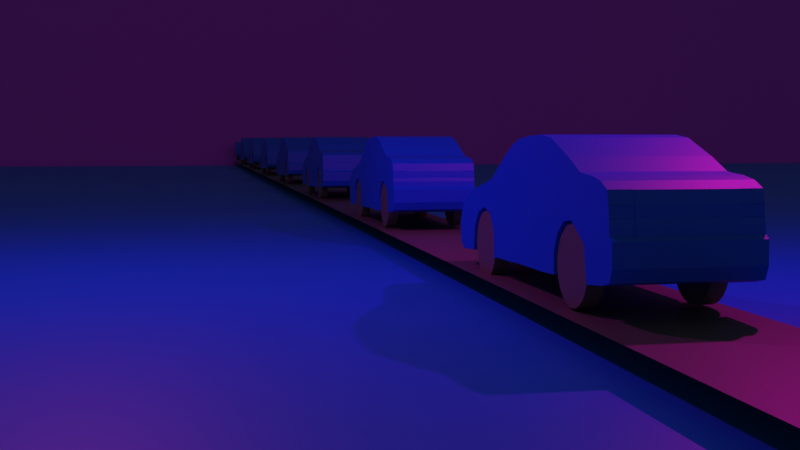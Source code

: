 # Source: cars.blend  (saved by Blender 3.3.6; exported with 4.5.12 LTS)
import bpy
from mathutils import Matrix  # noqa: F401  (used for matrix-valued properties, if any)

bpy.ops.wm.read_factory_settings(use_empty=True)
scene = bpy.context.scene
scene.name = 'Scene'

# ---- collections
col_collection = bpy.data.collections.new('Collection'); scene.collection.children.link(col_collection)
col_collection_2 = bpy.data.collections.new('Collection 2'); scene.collection.children.link(col_collection_2)

# ---- materials (node trees are filled in below, after node groups)
mat_material_002 = bpy.data.materials.new('Material.002')
mat_material_002.use_transparent_shadow = False
mat_material_001 = bpy.data.materials.new('Material.001')
mat_material_001.use_transparent_shadow = False
mat_material_003 = bpy.data.materials.new('Material.003')
mat_material_003.use_transparent_shadow = False
mat_material_004 = bpy.data.materials.new('Material.004')
mat_material_004.use_transparent_shadow = False
mat_material_005 = bpy.data.materials.new('Material.005')
mat_material_005.use_transparent_shadow = False

# ---- material node trees
mat_material_002.use_nodes = True; mat_material_002.node_tree.nodes.clear()
_N = mat_material_002.node_tree.nodes; _L = mat_material_002.node_tree.links
n0 = _N.new('ShaderNodeBsdfPrincipled'); n0.name = 'Principled BSDF'; n0.location = (10, 300)
n0.distribution = 'GGX'
n0.subsurface_method = 'RANDOM_WALK_SKIN'
n0.inputs[0].default_value = (0.1419, 0.1424, 0.1336, 1.0)
n0.inputs[3].default_value = 1.45
n0.inputs[27].default_value = (0.0, 0.0, 0.0, 1.0)
n0.inputs[28].default_value = 1.0
n1 = _N.new('ShaderNodeOutputMaterial'); n1.name = 'Material Output'; n1.location = (300, 300)
_L.new(n0.outputs[0], n1.inputs[0])
n1.is_active_output = True
mat_material_001.use_nodes = True; mat_material_001.node_tree.nodes.clear()
_N = mat_material_001.node_tree.nodes; _L = mat_material_001.node_tree.links
n0 = _N.new('ShaderNodeBsdfPrincipled'); n0.name = 'Principled BSDF'; n0.location = (10, 300)
n0.distribution = 'GGX'
n0.subsurface_method = 'RANDOM_WALK_SKIN'
n0.inputs[0].default_value = (0.0, 0.1239, 0.8, 1.0)
n0.inputs[3].default_value = 1.45
n0.inputs[27].default_value = (0.0, 0.0, 0.0, 1.0)
n0.inputs[28].default_value = 1.0
n1 = _N.new('ShaderNodeOutputMaterial'); n1.name = 'Material Output'; n1.location = (300, 300)
_L.new(n0.outputs[0], n1.inputs[0])
n1.is_active_output = True
mat_material_003.use_nodes = True; mat_material_003.node_tree.nodes.clear()
_N = mat_material_003.node_tree.nodes; _L = mat_material_003.node_tree.links
n0 = _N.new('ShaderNodeBsdfPrincipled'); n0.name = 'Principled BSDF'; n0.location = (10, 300)
n0.distribution = 'GGX'
n0.subsurface_method = 'RANDOM_WALK_SKIN'
n0.inputs[0].default_value = (0.0985, 0.0985, 0.0985, 1.0)
n0.inputs[3].default_value = 1.45
n0.inputs[27].default_value = (0.0, 0.0, 0.0, 1.0)
n0.inputs[28].default_value = 1.0
n1 = _N.new('ShaderNodeOutputMaterial'); n1.name = 'Material Output'; n1.location = (300, 300)
_L.new(n0.outputs[0], n1.inputs[0])
n1.is_active_output = True
mat_material_004.use_nodes = True; mat_material_004.node_tree.nodes.clear()
_N = mat_material_004.node_tree.nodes; _L = mat_material_004.node_tree.links
n0 = _N.new('ShaderNodeBsdfPrincipled'); n0.name = 'Principled BSDF'; n0.location = (10, 300)
n0.distribution = 'GGX'
n0.subsurface_method = 'RANDOM_WALK_SKIN'
n0.inputs[0].default_value = (0.0002937, 0.2252, 0.8, 1.0)
n0.inputs[3].default_value = 1.45
n0.inputs[27].default_value = (0.0, 0.0, 0.0, 1.0)
n0.inputs[28].default_value = 1.0
n1 = _N.new('ShaderNodeOutputMaterial'); n1.name = 'Material Output'; n1.location = (300, 300)
_L.new(n0.outputs[0], n1.inputs[0])
n1.is_active_output = True
mat_material_005.use_nodes = True; mat_material_005.node_tree.nodes.clear()
_N = mat_material_005.node_tree.nodes; _L = mat_material_005.node_tree.links
n0 = _N.new('ShaderNodeBsdfPrincipled'); n0.name = 'Principled BSDF'; n0.location = (10, 300)
n0.distribution = 'GGX'
n0.subsurface_method = 'RANDOM_WALK_SKIN'
n0.inputs[0].default_value = (0.6316, 0.08625, 0.8, 1.0)
n0.inputs[3].default_value = 1.45
n0.inputs[27].default_value = (0.0, 0.0, 0.0, 1.0)
n0.inputs[28].default_value = 1.0
n1 = _N.new('ShaderNodeOutputMaterial'); n1.name = 'Material Output'; n1.location = (300, 300)
_L.new(n0.outputs[0], n1.inputs[0])
n1.is_active_output = True

# ---- world
world_world = bpy.data.worlds.new('World'); scene.world = world_world
world_world.use_nodes = True; world_world.node_tree.nodes.clear()
_N = world_world.node_tree.nodes; _L = world_world.node_tree.links
n0 = _N.new('ShaderNodeOutputWorld'); n0.name = 'World Output'; n0.location = (300, 300)
n1 = _N.new('ShaderNodeBackground'); n1.name = 'Background'; n1.location = (10, 300)
n1.inputs[0].default_value = (0.05088, 0.05088, 0.05088, 1.0)
_L.new(n1.outputs[0], n0.inputs[0])
n0.is_active_output = True
world_world.color = (0.05088, 0.05088, 0.05088)
world_world.use_sun_shadow = False
world_world.sun_shadow_jitter_overblur = 0.0

# ---- cameras
cam_camera = bpy.data.cameras.new('Camera')
cam_camera.clip_end = 100.0
cam_camera.ortho_scale = 7.314

# ---- lights
light_light = bpy.data.lights.new('Light', 'POINT')
light_light.color = (1.0, 0.002739, 0.6576)
light_light.transmission_factor = 0.0
light_light.energy = 1028.0
light_light.shadow_soft_size = 0.1
light_light.shadow_maximum_resolution = 0.006
light_light.use_absolute_resolution = True
light_light_001 = bpy.data.lights.new('Light.001', 'POINT')
light_light_001.color = (1.0, 0.06249, 0.8066)
light_light_001.transmission_factor = 0.0
light_light_001.energy = 1028.0
light_light_001.shadow_soft_size = 0.1
light_light_001.shadow_maximum_resolution = 0.006
light_light_001.use_absolute_resolution = True

# ---- meshes
me_cylinder = bpy.data.meshes.new('Cylinder')
me_cylinder.from_pydata([(0.3032, -1.374, 0.7765), (0.3032, -1.374, 0.5799), (0.2191, -1.4, 0.7765), (0.2191, -1.4, 0.5799), (0.1417, -1.444, 0.7765), (0.1417, -1.444, 0.5799), (0.0738, -1.502, 0.7765), (0.0738, -1.502, 0.5799), (0.01809, -1.573, 0.7765), (0.01809, -1.573, 0.5799), (-0.02331, -1.654, 0.7765), (-0.02331, -1.654, 0.5799), (-0.0488, -1.741, 0.7765), (-0.0488, -1.741, 0.5799), (-0.05741, -1.832, 0.7765), (-0.05741, -1.832, 0.5799), (-0.0488, -1.924, 0.7765), (-0.0488, -1.924, 0.5799), (-0.02331, -2.011, 0.7765), (-0.02331, -2.011, 0.5799), (0.01809, -2.092, 0.7765), (0.01809, -2.092, 0.5799), (0.0738, -2.163, 0.7765), (0.0738, -2.163, 0.5799), (0.1417, -2.221, 0.7765), (0.1417, -2.221, 0.5799), (0.2191, -2.264, 0.7765), (0.2191, -2.264, 0.5799), (0.3032, -2.291, 0.7765), (0.3032, -2.291, 0.5799), (0.3906, -2.3, 0.7765), (0.3906, -2.3, 0.5799), (0.478, -2.291, 0.7765), (0.478, -2.291, 0.5799), (0.562, -2.264, 0.7765), (0.562, -2.264, 0.5799), (0.6394, -2.221, 0.7765), (0.6394, -2.221, 0.5799), (0.7073, -2.163, 0.7765), (0.7073, -2.163, 0.5799), (0.763, -2.092, 0.7765), (0.763, -2.092, 0.5799), (0.8044, -2.011, 0.7765), (0.8044, -2.011, 0.5799), (0.8299, -1.924, 0.7765), (0.8299, -1.924, 0.5799), (0.8385, -1.832, 0.7765), (0.8385, -1.832, 0.5799), (0.8299, -1.741, 0.7765), (0.8299, -1.741, 0.5799), (0.8044, -1.654, 0.7765), (0.8044, -1.654, 0.5799), (0.763, -1.573, 0.7765), (0.763, -1.573, 0.5799), (0.7073, -1.502, 0.7765), (0.7073, -1.502, 0.5799), (0.6394, -1.444, 0.7765), (0.6394, -1.444, 0.5799), (0.562, -1.4, 0.7765), (0.562, -1.4, 0.5799), (0.478, -1.374, 0.7765), (0.478, -1.374, 0.5799), (0.3906, -1.365, 0.7765), (0.3906, -1.365, 0.5799), (0.4748, 2.034, 0.5799), (0.4748, 2.034, 0.7765), (0.5622, 2.025, 0.5799), (0.5622, 2.025, 0.7765), (0.6463, 1.998, 0.5799), (0.6463, 1.998, 0.7765), (0.7237, 1.955, 0.5799), (0.7237, 1.955, 0.7765), (0.7916, 1.897, 0.5799), (0.7916, 1.897, 0.7765), (0.8473, 1.826, 0.5799), (0.8473, 1.826, 0.7765), (0.8887, 1.745, 0.5799), (0.8887, 1.745, 0.7765), (0.9142, 1.657, 0.5799), (0.9142, 1.657, 0.7765), (0.9228, 1.566, 0.5799), (0.9228, 1.566, 0.7765), (0.9142, 1.475, 0.5799), (0.9142, 1.475, 0.7765), (0.8887, 1.387, 0.5799), (0.8887, 1.387, 0.7765), (0.8473, 1.306, 0.5799), (0.8473, 1.306, 0.7765), (0.7916, 1.236, 0.5799), (0.7916, 1.236, 0.7765), (0.7237, 1.177, 0.5799), (0.7237, 1.177, 0.7765), (0.6463, 1.134, 0.5799), (0.6463, 1.134, 0.7765), (0.5622, 1.108, 0.5799), (0.5622, 1.108, 0.7765), (0.4748, 1.099, 0.5799), (0.4748, 1.099, 0.7765), (0.3874, 1.108, 0.5799), (0.3874, 1.108, 0.7765), (0.3034, 1.134, 0.5799), (0.3034, 1.134, 0.7765), (0.2259, 1.177, 0.5799), (0.2259, 1.177, 0.7765), (0.1581, 1.236, 0.5799), (0.1581, 1.236, 0.7765), (0.1024, 1.306, 0.5799), (0.1024, 1.306, 0.7765), (0.06096, 1.387, 0.5799), (0.06096, 1.387, 0.7765), (0.03547, 1.475, 0.5799), (0.03547, 1.475, 0.7765), (0.02686, 1.566, 0.5799), (0.02686, 1.566, 0.7765), (0.03547, 1.657, 0.5799), (0.03547, 1.657, 0.7765), (0.06096, 1.745, 0.5799), (0.06096, 1.745, 0.7765), (0.1024, 1.826, 0.5799), (0.1024, 1.826, 0.7765), (0.1581, 1.897, 0.5799), (0.1581, 1.897, 0.7765), (0.2259, 1.955, 0.5799), (0.2259, 1.955, 0.7765), (0.3034, 1.998, 0.5799), (0.3034, 1.998, 0.7765), (0.3874, 2.025, 0.5799), (0.3874, 2.025, 0.7765)], [], [(63, 61, 59, 57, 55, 53, 51, 49, 47, 45, 43, 41, 39, 37, 35, 33, 31, 29, 27, 25, 23, 21, 19, 17, 15, 13, 11, 9, 7, 5, 3, 1), (1, 0, 62, 63), (3, 2, 0, 1), (60, 62, 0, 2, 4, 6, 8, 10, 12, 14, 16, 18, 20, 22, 24, 26, 28, 30, 32, 34, 36, 38, 40, 42, 44, 46, 48, 50, 52, 54, 56, 58), (5, 4, 2, 3), (7, 6, 4, 5), (9, 8, 6, 7), (11, 10, 8, 9), (13, 12, 10, 11), (15, 14, 12, 13), (17, 16, 14, 15), (19, 18, 16, 17), (21, 20, 18, 19), (23, 22, 20, 21), (25, 24, 22, 23), (27, 26, 24, 25), (29, 28, 26, 27), (31, 30, 28, 29), (33, 32, 30, 31), (35, 34, 32, 33), (37, 36, 34, 35), (39, 38, 36, 37), (41, 40, 38, 39), (43, 42, 40, 41), (45, 44, 42, 43), (47, 46, 44, 45), (49, 48, 46, 47), (51, 50, 48, 49), (53, 52, 50, 51), (55, 54, 52, 53), (57, 56, 54, 55), (59, 58, 56, 57), (61, 60, 58, 59), (63, 62, 60, 61), (64, 65, 67, 66), (66, 67, 69, 68), (68, 69, 71, 70), (70, 71, 73, 72), (72, 73, 75, 74), (74, 75, 77, 76), (76, 77, 79, 78), (78, 79, 81, 80), (80, 81, 83, 82), (82, 83, 85, 84), (84, 85, 87, 86), (86, 87, 89, 88), (88, 89, 91, 90), (90, 91, 93, 92), (92, 93, 95, 94), (94, 95, 97, 96), (96, 97, 99, 98), (98, 99, 101, 100), (100, 101, 103, 102), (102, 103, 105, 104), (104, 105, 107, 106), (106, 107, 109, 108), (108, 109, 111, 110), (110, 111, 113, 112), (112, 113, 115, 114), (114, 115, 117, 116), (116, 117, 119, 118), (118, 119, 121, 120), (120, 121, 123, 122), (122, 123, 125, 124), (67, 65, 127, 125, 123, 121, 119, 117, 115, 113, 111, 109, 107, 105, 103, 101, 99, 97, 95, 93, 91, 89, 87, 85, 83, 81, 79, 77, 75, 73, 71, 69), (124, 125, 127, 126), (126, 127, 65, 64), (64, 66, 68, 70, 72, 74, 76, 78, 80, 82, 84, 86, 88, 90, 92, 94, 96, 98, 100, 102, 104, 106, 108, 110, 112, 114, 116, 118, 120, 122, 124, 126)])
_uv = me_cylinder.uv_layers.new(name='UVMap')
_uv.uv.foreach_set('vector', [0.75, 0.49, 0.7968, 0.4854, 0.8418, 0.4717, 0.8833, 0.4496, 0.9197, 0.4197, 0.9496, 0.3833, 0.9717, 0.3418, 0.9854, 0.2968, 0.99, 0.25, 0.9854, 0.2032, 0.9717, 0.1582, 0.9496, 0.1167, 0.9197, 0.08029, 0.8833, 0.05045, 0.8418, 0.02827, 0.7968, 0.01461, 0.75, 0.01, 0.7032, 0.01461, 0.6582, 0.02827, 0.6167, 0.05045, 0.5803, 0.08029, 0.5504, 0.1167, 0.5283, 0.1582, 0.5146, 0.2032, 0.51, 0.25, 0.5146, 0.2968, 0.5283, 0.3418, 0.5504, 0.3833, 0.5803, 0.4197, 0.6167, 0.4496, 0.6582, 0.4717, 0.7032, 0.4854, 0.03125, 0.5, 0.03125, 1.0, 0.0, 1.0, 0.0, 0.5, 0.0625, 0.5, 0.0625, 1.0, 0.03125, 1.0, 0.03125, 0.5, 0.2968, 0.4854, 0.25, 0.49, 0.2032, 0.4854, 0.1582, 0.4717, 0.1167, 0.4496, 0.08029, 0.4197, 0.05045, 0.3833, 0.02827, 0.3418, 0.01461, 0.2968, 0.01, 0.25, 0.01461, 0.2032, 0.02827, 0.1582, 0.05045, 0.1167, 0.08029, 0.08029, 0.1167, 0.05045, 0.1582, 0.02827, 0.2032, 0.01461, 0.25, 0.01, 0.2968, 0.01461, 0.3418, 0.02827, 0.3833, 0.05045, 0.4197, 0.08029, 0.4496, 0.1167, 0.4717, 0.1582, 0.4854, 0.2032, 0.49, 0.25, 0.4854, 0.2968, 0.4717, 0.3418, 0.4496, 0.3833, 0.4197, 0.4197, 0.3833, 0.4496, 0.3418, 0.4717, 0.09375, 0.5, 0.09375, 1.0, 0.0625, 1.0, 0.0625, 0.5, 0.125, 0.5, 0.125, 1.0, 0.09375, 1.0, 0.09375, 0.5, 0.1562, 0.5, 0.1562, 1.0, 0.125, 1.0, 0.125, 0.5, 0.1875, 0.5, 0.1875, 1.0, 0.1562, 1.0, 0.1562, 0.5, 0.2188, 0.5, 0.2188, 1.0, 0.1875, 1.0, 0.1875, 0.5, 0.25, 0.5, 0.25, 1.0, 0.2188, 1.0, 0.2188, 0.5, 0.2812, 0.5, 0.2812, 1.0, 0.25, 1.0, 0.25, 0.5, 0.3125, 0.5, 0.3125, 1.0, 0.2812, 1.0, 0.2812, 0.5, 0.3438, 0.5, 0.3438, 1.0, 0.3125, 1.0, 0.3125, 0.5, 0.375, 0.5, 0.375, 1.0, 0.3438, 1.0, 0.3438, 0.5, 0.4062, 0.5, 0.4062, 1.0, 0.375, 1.0, 0.375, 0.5, 0.4375, 0.5, 0.4375, 1.0, 0.4062, 1.0, 0.4062, 0.5, 0.4688, 0.5, 0.4688, 1.0, 0.4375, 1.0, 0.4375, 0.5, 0.5, 0.5, 0.5, 1.0, 0.4688, 1.0, 0.4688, 0.5, 0.5312, 0.5, 0.5312, 1.0, 0.5, 1.0, 0.5, 0.5, 0.5625, 0.5, 0.5625, 1.0, 0.5312, 1.0, 0.5312, 0.5, 0.5938, 0.5, 0.5938, 1.0, 0.5625, 1.0, 0.5625, 0.5, 0.625, 0.5, 0.625, 1.0, 0.5938, 1.0, 0.5938, 0.5, 0.6562, 0.5, 0.6562, 1.0, 0.625, 1.0, 0.625, 0.5, 0.6875, 0.5, 0.6875, 1.0, 0.6562, 1.0, 0.6562, 0.5, 0.7188, 0.5, 0.7188, 1.0, 0.6875, 1.0, 0.6875, 0.5, 0.75, 0.5, 0.75, 1.0, 0.7188, 1.0, 0.7188, 0.5, 0.7812, 0.5, 0.7812, 1.0, 0.75, 1.0, 0.75, 0.5, 0.8125, 0.5, 0.8125, 1.0, 0.7812, 1.0, 0.7812, 0.5, 0.8438, 0.5, 0.8438, 1.0, 0.8125, 1.0, 0.8125, 0.5, 0.875, 0.5, 0.875, 1.0, 0.8438, 1.0, 0.8438, 0.5, 0.9062, 0.5, 0.9062, 1.0, 0.875, 1.0, 0.875, 0.5, 0.9375, 0.5, 0.9375, 1.0, 0.9062, 1.0, 0.9062, 0.5, 0.9688, 0.5, 0.9688, 1.0, 0.9375, 1.0, 0.9375, 0.5, 1.0, 0.5, 1.0, 1.0, 0.9688, 1.0, 0.9688, 0.5, 1.0, 0.5, 1.0, 1.0, 0.9688, 1.0, 0.9688, 0.5, 0.9688, 0.5, 0.9688, 1.0, 0.9375, 1.0, 0.9375, 0.5, 0.9375, 0.5, 0.9375, 1.0, 0.9062, 1.0, 0.9062, 0.5, 0.9062, 0.5, 0.9062, 1.0, 0.875, 1.0, 0.875, 0.5, 0.875, 0.5, 0.875, 1.0, 0.8438, 1.0, 0.8438, 0.5, 0.8438, 0.5, 0.8438, 1.0, 0.8125, 1.0, 0.8125, 0.5, 0.8125, 0.5, 0.8125, 1.0, 0.7812, 1.0, 0.7812, 0.5, 0.7812, 0.5, 0.7812, 1.0, 0.75, 1.0, 0.75, 0.5, 0.75, 0.5, 0.75, 1.0, 0.7188, 1.0, 0.7188, 0.5, 0.7188, 0.5, 0.7188, 1.0, 0.6875, 1.0, 0.6875, 0.5, 0.6875, 0.5, 0.6875, 1.0, 0.6562, 1.0, 0.6562, 0.5, 0.6562, 0.5, 0.6562, 1.0, 0.625, 1.0, 0.625, 0.5, 0.625, 0.5, 0.625, 1.0, 0.5938, 1.0, 0.5938, 0.5, 0.5938, 0.5, 0.5938, 1.0, 0.5625, 1.0, 0.5625, 0.5, 0.5625, 0.5, 0.5625, 1.0, 0.5312, 1.0, 0.5312, 0.5, 0.5312, 0.5, 0.5312, 1.0, 0.5, 1.0, 0.5, 0.5, 0.5, 0.5, 0.5, 1.0, 0.4688, 1.0, 0.4688, 0.5, 0.4688, 0.5, 0.4688, 1.0, 0.4375, 1.0, 0.4375, 0.5, 0.4375, 0.5, 0.4375, 1.0, 0.4062, 1.0, 0.4062, 0.5, 0.4062, 0.5, 0.4062, 1.0, 0.375, 1.0, 0.375, 0.5, 0.375, 0.5, 0.375, 1.0, 0.3438, 1.0, 0.3438, 0.5, 0.3438, 0.5, 0.3438, 1.0, 0.3125, 1.0, 0.3125, 0.5, 0.3125, 0.5, 0.3125, 1.0, 0.2812, 1.0, 0.2812, 0.5, 0.2812, 0.5, 0.2812, 1.0, 0.25, 1.0, 0.25, 0.5, 0.25, 0.5, 0.25, 1.0, 0.2188, 1.0, 0.2188, 0.5, 0.2188, 0.5, 0.2188, 1.0, 0.1875, 1.0, 0.1875, 0.5, 0.1875, 0.5, 0.1875, 1.0, 0.1562, 1.0, 0.1562, 0.5, 0.1562, 0.5, 0.1562, 1.0, 0.125, 1.0, 0.125, 0.5, 0.125, 0.5, 0.125, 1.0, 0.09375, 1.0, 0.09375, 0.5, 0.09375, 0.5, 0.09375, 1.0, 0.0625, 1.0, 0.0625, 0.5, 0.2968, 0.4854, 0.25, 0.49, 0.2032, 0.4854, 0.1582, 0.4717, 0.1167, 0.4496, 0.08029, 0.4197, 0.05045, 0.3833, 0.02827, 0.3418, 0.01461, 0.2968, 0.01, 0.25, 0.01461, 0.2032, 0.02827, 0.1582, 0.05045, 0.1167, 0.08029, 0.08029, 0.1167, 0.05045, 0.1582, 0.02827, 0.2032, 0.01461, 0.25, 0.01, 0.2968, 0.01461, 0.3418, 0.02827, 0.3833, 0.05045, 0.4197, 0.08029, 0.4496, 0.1167, 0.4717, 0.1582, 0.4854, 0.2032, 0.49, 0.25, 0.4854, 0.2968, 0.4717, 0.3418, 0.4496, 0.3833, 0.4197, 0.4197, 0.3833, 0.4496, 0.3418, 0.4717, 0.0625, 0.5, 0.0625, 1.0, 0.03125, 1.0, 0.03125, 0.5, 0.03125, 0.5, 0.03125, 1.0, 0.0, 1.0, 0.0, 0.5, 0.75, 0.49, 0.7968, 0.4854, 0.8418, 0.4717, 0.8833, 0.4496, 0.9197, 0.4197, 0.9496, 0.3833, 0.9717, 0.3418, 0.9854, 0.2968, 0.99, 0.25, 0.9854, 0.2032, 0.9717, 0.1582, 0.9496, 0.1167, 0.9197, 0.08029, 0.8833, 0.05045, 0.8418, 0.02827, 0.7968, 0.01461, 0.75, 0.01, 0.7032, 0.01461, 0.6582, 0.02827, 0.6167, 0.05045, 0.5803, 0.08029, 0.5504, 0.1167, 0.5283, 0.1582, 0.5146, 0.2032, 0.51, 0.25, 0.5146, 0.2968, 0.5283, 0.3418, 0.5504, 0.3833, 0.5803, 0.4197, 0.6167, 0.4496, 0.6582, 0.4717, 0.7032, 0.4854])
me_cylinder.materials.append(mat_material_002)
me_cylinder.update()
me_plane = bpy.data.meshes.new('Plane')
me_plane.from_pydata([(-2.124, 0.6064, 0.5464), (-2.877, 0.4563, 0.5463), (-2.257, -0.1121, 0.5464), (-3.02, -0.02978, 0.5463), (-2.258, 0.5909, 0.5464), (-2.476, 0.5755, 0.5463), (-2.703, 0.5372, 0.5463), (-2.966, -0.4338, 0.5463), (-2.765, -0.4792, 0.5463), (-2.354, -0.5207, 0.5464), (-1.771, 0.7545, 0.5464), (-1.861, 0.09804, 0.5464), (-1.196, 0.9538, 0.5464), (-1.639, 0.06386, 0.5464), (-0.8656, 0.988, 0.5464), (-0.9239, -0.557, 0.5464), (-0.4441, 0.9766, 0.5464), (-0.6277, -0.5599, 0.5464), (-0.02255, 0.9424, 0.5464), (-0.266, -0.5627, 0.5464), (0.2366, 0.8741, 0.5464), (0.03879, -0.5656, 0.5464), (0.5414, 0.7488, 0.5465), (0.3919, -0.5826, 0.5464), (0.9515, 0.5409, 0.5465), (0.8306, -0.5883, 0.5465), (1.194, 0.4156, 0.5465), (1.104, -0.2409, 0.5465), (1.382, 0.3757, 0.5465), (1.283, -0.03582, 0.5465), (1.632, 0.3301, 0.5465), (1.563, 0.02684, 0.5465), (1.906, 0.2732, 0.5465), (1.853, -0.0586, 0.5465), (2.131, 0.2333, 0.5465), (2.041, -0.2694, 0.5465), (2.276, 0.1906, 0.5465), (2.089, -0.6026, 0.5465), (2.518, 0.1051, 0.5465), (2.406, -0.6197, 0.5465), (2.717, -0.005958, 0.5465), (2.65, -0.6311, 0.5465), (2.777, -0.1398, 0.5465), (2.781, -0.5542, 0.5465), (1.062, -0.6073, 0.5465), (1.063, -0.4156, 0.5465), (1.113, 0.4573, 0.5465), (1.032, 0.4991, 0.5465), (-1.446, -0.07427, 0.5464), (-1.338, -0.2836, 0.5464), (-1.336, -0.5414, 0.5464), (-0.9482, 0.9795, 0.5464), (-1.031, 0.9709, 0.5464), (-1.113, 0.9624, 0.5464), (-2.9, 0.3793, 0.5463), (-2.919, 0.3117, 0.5463), (-2.926, 0.2461, 0.5463), (-2.931, 0.1833, 0.5463), (-2.95, 0.111, 0.5463), (-2.958, 0.009139, 0.5463), (2.802, -0.5163, 0.5465), (2.823, -0.4619, 0.5465), (2.829, -0.4146, 0.5465), (2.848, -0.3482, 0.5465), (2.852, -0.2535, 0.5465), (2.816, -0.1919, 0.5465), (-2.872, 0.4589, 0.5463), (-3.021, -0.2909, 0.5463), (-2.894, 0.3818, 0.5463), (-2.912, 0.3138, 0.5463), (-2.919, 0.2477, 0.5463), (-2.925, 0.1844, 0.5463), (-2.944, 0.1119, 0.5463), (-2.951, 0.01069, 0.5463), (-2.124, 0.6064, 0.0), (-2.877, 0.4563, 0.0), (-2.257, -0.1121, 0.0), (-3.02, -0.02978, 0.0), (-2.258, 0.5909, 0.0), (-2.476, 0.5755, 0.0), (-2.703, 0.5372, 0.0), (-2.966, -0.4338, 0.0), (-2.765, -0.4792, 0.0), (-2.354, -0.5207, 0.0), (-1.771, 0.7545, 0.0), (-1.861, 0.09804, 0.0), (-1.196, 0.9538, 0.0), (-1.639, 0.06386, 0.0), (-0.8656, 0.988, 0.0), (-0.9238, -0.557, 0.0), (-0.444, 0.9766, 0.0), (-0.6276, -0.5599, 0.0), (-0.02253, 0.9424, 0.0), (-0.2659, -0.5627, 0.0), (0.2366, 0.8741, 0.0), (0.03881, -0.5656, 0.0), (0.5414, 0.7488, 0.0), (0.392, -0.5826, 0.0), (0.9515, 0.5409, 0.0), (0.8306, -0.5883, 0.0), (1.194, 0.4156, 0.0), (1.104, -0.2409, 0.0), (1.382, 0.3757, 0.0), (1.283, -0.03582, 0.0), (1.632, 0.3301, 0.0), (1.563, 0.02684, 0.0), (1.906, 0.2732, 0.0), (1.853, -0.0586, 0.0), (2.131, 0.2333, 0.0), (2.041, -0.2694, 0.0), (2.276, 0.1906, 0.0), (2.089, -0.6026, 0.0), (2.518, 0.1051, 0.0), (2.406, -0.6197, 0.0), (2.717, -0.005958, 0.0), (2.65, -0.6311, 0.0), (2.777, -0.1398, 0.0), (2.782, -0.5542, 0.0), (1.062, -0.6073, 0.0), (1.063, -0.4156, 0.0), (1.113, 0.4573, 0.0), (1.032, 0.4991, 0.0), (-1.446, -0.07427, 0.0), (-1.338, -0.2836, 0.0), (-1.336, -0.5414, 0.0), (-0.9482, 0.9795, 0.0), (-1.031, 0.9709, 0.0), (-1.113, 0.9624, 0.0), (2.092, 0.01786, 0.8077), (2.079, -0.05394, 0.8077), (2.067, -0.1257, 0.8077), (2.054, -0.1976, 0.8077), (1.898, 0.2258, 0.8076), (1.891, 0.1784, 0.8076), (-2.9, 0.3792, 0.0), (-2.919, 0.3117, 0.0), (-2.926, 0.2461, 0.0), (-2.931, 0.1833, 0.0), (-2.95, 0.111, 0.0), (-2.958, 0.009138, 0.0), (1.883, 0.131, 0.8076), (1.876, 0.08358, 0.8076), (1.868, 0.03618, 0.8076), (1.861, -0.01121, 0.8076), (1.622, 0.2868, 0.8076), (1.612, 0.2435, 0.8076), (1.602, 0.2001, 0.8076), (1.592, 0.1568, 0.8076), (1.582, 0.1135, 0.8076), (1.572, 0.07016, 0.8076), (1.368, 0.3169, 0.8076), (1.353, 0.2581, 0.8076), (1.339, 0.1993, 0.8076), (1.325, 0.1405, 0.8076), (1.311, 0.08175, 0.8076), (1.297, 0.02297, 0.8076), (1.181, 0.3218, 0.8076), (1.168, 0.228, 0.8076), (1.155, 0.1342, 0.8076), (1.142, 0.04045, 0.8076), (1.13, -0.05333, 0.8076), (1.117, -0.1471, 0.8076), (0.9342, 0.3796, 0.8076), (0.9169, 0.2182, 0.8076), (0.8996, 0.05692, 0.8076), (0.8824, -0.1044, 0.8076), (0.8651, -0.2657, 0.8076), (0.8478, -0.427, 0.8076), (0.52, 0.5586, 0.8076), (0.4987, 0.3684, 0.8076), (0.4773, 0.1782, 0.8076), (0.456, -0.01204, 0.8076), (0.4346, -0.2022, 0.8076), (0.4133, -0.3924, 0.8076), (0.2083, 0.6684, 0.8076), (0.1801, 0.4628, 0.8076), (0.1518, 0.2571, 0.8076), (0.1236, 0.05144, 0.8076), (0.0953, -0.1542, 0.8076), (0.06704, -0.3599, 0.8076), (-0.05734, 0.7274, 0.8076), (-0.09211, 0.5124, 0.8076), (-0.1269, 0.2974, 0.8076), (-0.1616, 0.08236, 0.8076), (-0.1964, -0.1327, 0.8076), (-0.2312, -0.3477, 0.8076), (-0.4703, 0.7571, 0.8076), (-0.4965, 0.5376, 0.8076), (-0.5228, 0.3181, 0.8076), (-0.549, 0.09863, 0.8076), (-0.5752, -0.1209, 0.8076), (-0.6014, -0.3404, 0.8076), (-0.8739, 0.7673, 0.8076), (-0.8822, 0.5466, 0.8076), (-0.8906, 0.3259, 0.8076), (-0.8989, 0.1051, 0.8076), (-0.9072, -0.1156, 0.8076), (-0.9155, -0.3363, 0.8076), (-1.259, 0.8267, 0.8076), (-1.322, 0.6996, 0.8075), (-1.386, 0.5724, 0.8075), (-1.449, 0.4453, 0.8075), (-1.512, 0.3181, 0.8075), (-1.575, 0.191, 0.8075), (-1.784, 0.6607, 0.8075), (-1.797, 0.5669, 0.8075), (-1.81, 0.4731, 0.8075), (-1.822, 0.3794, 0.8075), (-1.835, 0.2856, 0.8075), (-1.848, 0.1918, 0.8075), (-2.752, 0.05729, 0.8075), (-2.744, 0.1373, 0.8075), (-2.736, 0.2173, 0.8075), (-2.728, 0.2973, 0.8075), (-2.72, 0.3772, 0.8075), (-2.711, 0.4572, 0.8075), (-2.564, 0.05494, 0.8075), (-2.549, 0.1417, 0.8075), (-2.534, 0.2284, 0.8075), (-2.52, 0.3152, 0.8075), (-2.505, 0.402, 0.8075), (-2.491, 0.4887, 0.8075), (-2.376, 0.04933, 0.8075), (-2.357, 0.1396, 0.8075), (-2.337, 0.2299, 0.8075), (-2.317, 0.3201, 0.8075), (-2.297, 0.4104, 0.8075), (-2.277, 0.5007, 0.8075), (-2.958, 0.009139, 0.8075), (-2.931, 0.1833, 0.8075), (-2.919, 0.3117, 0.8075), (-2.137, 0.5126, 0.8075), (-2.15, 0.4188, 0.8075), (-2.163, 0.325, 0.8075), (-2.176, 0.2313, 0.8075), (-2.188, 0.1375, 0.8075), (-2.201, 0.04372, 0.8075), (-1.113, 0.9624, 0.8076), (-1.031, 0.9709, 0.8076), (-0.9482, 0.9795, 0.8076), (-1.336, -0.5414, 0.8075), (-1.338, -0.2836, 0.8075), (-1.446, -0.07427, 0.8075), (1.032, 0.4991, 0.8076), (1.113, 0.4573, 0.8076), (1.063, -0.4156, 0.8076), (1.062, -0.6073, 0.8076), (2.781, -0.5542, 0.8077), (2.777, -0.1398, 0.8077), (2.65, -0.6311, 0.8077), (2.717, -0.005958, 0.8077), (2.406, -0.6197, 0.8077), (2.518, 0.1051, 0.8077), (2.089, -0.6026, 0.8077), (2.802, -0.5163, 0.0), (2.823, -0.4619, 0.0), (2.829, -0.4146, 0.0), (2.848, -0.3483, 0.0), (2.852, -0.2535, 0.0), (2.816, -0.1919, 0.0), (2.276, 0.1906, 0.8077), (2.041, -0.2694, 0.8077), (2.131, 0.2333, 0.8077), (1.853, -0.0586, 0.8076), (1.906, 0.2732, 0.8076), (1.562, 0.02684, 0.8076), (1.632, 0.3301, 0.8076), (1.283, -0.03582, 0.8076), (1.382, 0.3757, 0.8076), (1.104, -0.2409, 0.8076), (1.194, 0.4156, 0.8076), (0.8305, -0.5883, 0.8076), (0.9515, 0.5409, 0.8076), (0.3919, -0.5826, 0.8076), (0.5414, 0.7488, 0.8076), (0.03878, -0.5656, 0.8076), (0.2366, 0.8741, 0.8076), (-0.266, -0.5627, 0.8076), (-0.02256, 0.9424, 0.8076), (-0.6277, -0.5599, 0.8076), (-0.4441, 0.9766, 0.8076), (-0.9239, -0.557, 0.8076), (-0.8656, 0.988, 0.8076), (-1.639, 0.06386, 0.8075), (-1.196, 0.9538, 0.8076), (-1.861, 0.09804, 0.8075), (-1.771, 0.7545, 0.8075), (-2.354, -0.5207, 0.8075), (-2.765, -0.4792, 0.8075), (-2.966, -0.4338, 0.8075), (-2.872, 0.4589, 0.0), (-3.021, -0.2909, 0.0), (-2.703, 0.5372, 0.8075), (-2.476, 0.5755, 0.8075), (-2.258, 0.5909, 0.8075), (-3.02, -0.02978, 0.8075), (-2.257, -0.1121, 0.8075), (-2.124, 0.6064, 0.8075), (2.105, 0.08967, 0.8077), (2.118, 0.1615, 0.8077), (2.116, -0.4893, 0.8077), (2.143, -0.376, 0.8077), (2.169, -0.2627, 0.8077), (2.196, -0.1494, 0.8077), (2.223, -0.03605, 0.8077), (2.249, 0.07725, 0.8077), (2.422, -0.5161, 0.8077), (2.438, -0.4126, 0.8077), (2.454, -0.309, 0.8077), (2.47, -0.2055, 0.8077), (2.486, -0.102, 0.8077), (2.502, 0.001576, 0.8077), (2.66, -0.5418, 0.8077), (2.67, -0.4525, 0.8077), (2.679, -0.3632, 0.8077), (2.689, -0.2739, 0.8077), (2.698, -0.1846, 0.8077), (2.708, -0.09526, 0.8077), (2.802, -0.5163, 0.8077), (2.823, -0.4619, 0.8077), (2.829, -0.4146, 0.8077), (2.848, -0.3482, 0.8077), (2.852, -0.2535, 0.8077), (2.816, -0.1919, 0.8077), (1.058, -0.4493, 0.8076), (1.054, -0.2912, 0.8076), (1.049, -0.1331, 0.8076), (1.045, 0.02492, 0.8076), (1.041, 0.183, 0.8076), (1.036, 0.341, 0.8076), (1.07, -0.2909, 0.8076), (1.077, -0.1662, 0.8076), (1.084, -0.04147, 0.8076), (1.092, 0.08323, 0.8076), (1.099, 0.2079, 0.8076), (1.106, 0.3326, 0.8076), (-1.398, 0.07383, 0.8075), (-1.351, 0.2219, 0.8075), (-1.303, 0.37, 0.8075), (-1.256, 0.5181, 0.8076), (-1.208, 0.6662, 0.8076), (-1.161, 0.8143, 0.8076), (-1.294, -0.1044, 0.8075), (-1.25, 0.07484, 0.8076), (-1.206, 0.2541, 0.8076), (-1.163, 0.4333, 0.8076), (-1.119, 0.6125, 0.8076), (-1.075, 0.7917, 0.8076), (-1.281, -0.3241, 0.8076), (-1.225, -0.1068, 0.8076), (-1.17, 0.1104, 0.8076), (-1.114, 0.3277, 0.8076), (-1.059, 0.545, 0.8076), (-1.004, 0.7622, 0.8076), (-2.872, 0.4589, 0.8075), (-3.022, -0.2909, 0.8075), (-2.894, 0.3818, 0.8075), (-2.912, 0.3138, 0.8075), (-2.919, 0.2477, 0.8075), (-2.925, 0.1844, 0.8075), (-2.944, 0.1119, 0.8075), (-2.951, 0.01069, 0.8075)], [], [(13, 11, 285, 283), (68, 66, 354, 356), (69, 68, 356, 357), (26, 28, 268, 270), (0, 10, 286, 297), (70, 69, 357, 358), (29, 27, 269, 267), (47, 46, 244, 243), (11, 2, 296, 285), (71, 70, 358, 359), (46, 26, 270, 244), (72, 71, 359, 360), (24, 47, 243, 272), (45, 44, 246, 245), (73, 72, 360, 361), (27, 45, 245, 269), (44, 25, 271, 246), (59, 73, 361, 228), (40, 42, 248, 250), (22, 24, 272, 274), (43, 41, 249, 247), (9, 8, 288, 287), (71, 57, 229, 359), (25, 23, 273, 271), (42, 65, 323, 248), (8, 7, 289, 288), (38, 40, 250, 252), (7, 67, 355, 289), (69, 55, 230, 357), (20, 22, 274, 276), (41, 39, 251, 249), (6, 5, 293, 292), (23, 21, 275, 273), (5, 4, 294, 293), (67, 3, 295, 355), (36, 38, 252, 260), (4, 0, 297, 294), (66, 6, 292, 354), (18, 20, 276, 278), (39, 37, 253, 251), (2, 9, 287, 296), (21, 19, 277, 275), (3, 59, 228, 295), (34, 36, 260, 262), (16, 18, 278, 280), (37, 35, 261, 253), (65, 64, 322, 323), (19, 17, 279, 277), (64, 63, 321, 322), (32, 34, 262, 264), (63, 62, 320, 321), (14, 16, 280, 282), (35, 33, 263, 261), (62, 61, 319, 320), (17, 15, 281, 279), (53, 52, 238, 237), (61, 60, 318, 319), (30, 32, 264, 266), (52, 51, 239, 238), (60, 43, 247, 318), (12, 53, 237, 284), (33, 31, 265, 263), (51, 14, 282, 239), (66, 68, 54, 1), (68, 69, 55, 54), (69, 70, 56, 55), (70, 71, 57, 56), (71, 72, 58, 57), (72, 73, 59, 58), (15, 50, 240, 281), (50, 49, 241, 240), (28, 30, 266, 268), (49, 48, 242, 241), (10, 12, 284, 286), (31, 29, 267, 265), (48, 13, 283, 242), (210, 289, 355, 361), (292, 215, 356, 354), (215, 214, 357, 356), (214, 213, 358, 357), (213, 212, 359, 358), (212, 211, 360, 359), (211, 210, 361, 360), (235, 236, 222, 223), (234, 235, 223, 224), (233, 234, 224, 225), (232, 233, 225, 226), (231, 232, 226, 227), (297, 231, 227, 294), (223, 222, 216, 217), (224, 223, 217, 218), (225, 224, 218, 219), (226, 225, 219, 220), (227, 226, 220, 221), (294, 227, 221, 293), (217, 216, 210, 211), (218, 217, 211, 212), (219, 218, 212, 213), (220, 219, 213, 214), (221, 220, 214, 215), (293, 221, 215, 292), (235, 208, 209, 236), (234, 207, 208, 235), (233, 206, 207, 234), (232, 205, 206, 233), (231, 204, 205, 232), (297, 286, 204, 231), (208, 202, 203, 209), (207, 201, 202, 208), (206, 200, 201, 207), (205, 199, 200, 206), (204, 198, 199, 205), (286, 284, 198, 204), (349, 196, 197, 348), (350, 195, 196, 349), (351, 194, 195, 350), (352, 193, 194, 351), (353, 192, 193, 352), (239, 282, 192, 353), (196, 190, 191, 197), (195, 189, 190, 196), (194, 188, 189, 195), (193, 187, 188, 194), (192, 186, 187, 193), (282, 280, 186, 192), (190, 184, 185, 191), (189, 183, 184, 190), (188, 182, 183, 189), (187, 181, 182, 188), (186, 180, 181, 187), (280, 278, 180, 186), (184, 178, 179, 185), (183, 177, 178, 184), (182, 176, 177, 183), (181, 175, 176, 182), (180, 174, 175, 181), (278, 276, 174, 180), (178, 172, 173, 179), (177, 171, 172, 178), (176, 170, 171, 177), (175, 169, 170, 176), (174, 168, 169, 175), (276, 274, 168, 174), (172, 166, 167, 173), (171, 165, 166, 172), (170, 164, 165, 171), (169, 163, 164, 170), (168, 162, 163, 169), (274, 272, 162, 168), (331, 160, 161, 330), (332, 159, 160, 331), (333, 158, 159, 332), (334, 157, 158, 333), (335, 156, 157, 334), (244, 270, 156, 335), (160, 154, 155, 161), (159, 153, 154, 160), (158, 152, 153, 159), (157, 151, 152, 158), (156, 150, 151, 157), (270, 268, 150, 156), (154, 148, 149, 155), (153, 147, 148, 154), (152, 146, 147, 153), (151, 145, 146, 152), (150, 144, 145, 151), (268, 266, 144, 150), (148, 142, 143, 149), (147, 141, 142, 148), (146, 140, 141, 147), (145, 133, 140, 146), (144, 132, 133, 145), (266, 264, 132, 144), (142, 130, 131, 143), (141, 129, 130, 142), (140, 128, 129, 141), (133, 298, 128, 140), (132, 299, 298, 133), (264, 262, 299, 132), (130, 301, 300, 131), (129, 302, 301, 130), (128, 303, 302, 129), (298, 304, 303, 128), (299, 305, 304, 298), (262, 260, 305, 299), (301, 307, 306, 300), (302, 308, 307, 301), (303, 309, 308, 302), (304, 310, 309, 303), (305, 311, 310, 304), (260, 252, 311, 305), (307, 313, 312, 306), (308, 314, 313, 307), (309, 315, 314, 308), (310, 316, 315, 309), (311, 317, 316, 310), (252, 250, 317, 311), (313, 319, 318, 312), (314, 320, 319, 313), (315, 321, 320, 314), (316, 322, 321, 315), (317, 323, 322, 316), (250, 248, 323, 317), (166, 325, 324, 167), (165, 326, 325, 166), (164, 327, 326, 165), (163, 328, 327, 164), (162, 329, 328, 163), (272, 243, 329, 162), (325, 331, 330, 324), (326, 332, 331, 325), (327, 333, 332, 326), (328, 334, 333, 327), (329, 335, 334, 328), (243, 244, 335, 329), (202, 337, 336, 203), (201, 338, 337, 202), (200, 339, 338, 201), (199, 340, 339, 200), (198, 341, 340, 199), (284, 237, 341, 198), (337, 343, 342, 336), (338, 344, 343, 337), (339, 345, 344, 338), (340, 346, 345, 339), (341, 347, 346, 340), (237, 238, 347, 341), (343, 349, 348, 342), (344, 350, 349, 343), (345, 351, 350, 344), (346, 352, 351, 345), (347, 353, 352, 346), (238, 239, 353, 347), (342, 348, 240, 241), (336, 342, 241, 242), (203, 336, 242, 283), (324, 330, 245, 246), (167, 324, 246, 271), (312, 318, 247, 249), (306, 312, 249, 251), (300, 306, 251, 253), (131, 300, 253, 261), (143, 131, 261, 263), (149, 143, 263, 265), (155, 149, 265, 267), (161, 155, 267, 269), (330, 161, 269, 245), (173, 167, 271, 273), (179, 173, 273, 275), (185, 179, 275, 277), (191, 185, 277, 279), (197, 191, 279, 281), (348, 197, 281, 240), (209, 203, 283, 285), (236, 209, 285, 296), (216, 288, 289, 210), (222, 287, 288, 216), (236, 296, 287, 222), (361, 355, 295, 228), (13, 48, 122, 87), (29, 31, 105, 103), (12, 10, 84, 86), (48, 49, 123, 122), (30, 28, 102, 104), (49, 50, 124, 123), (50, 15, 89, 124), (14, 51, 125, 88), (31, 33, 107, 105), (53, 12, 86, 127), (43, 60, 254, 117), (51, 52, 126, 125), (32, 30, 104, 106), (60, 61, 255, 254), (52, 53, 127, 126), (15, 17, 91, 89), (61, 62, 256, 255), (33, 35, 109, 107), (16, 14, 88, 90), (62, 63, 257, 256), (34, 32, 106, 108), (63, 64, 258, 257), (17, 19, 93, 91), (64, 65, 259, 258), (35, 37, 111, 109), (18, 16, 90, 92), (66, 1, 75, 290), (36, 34, 108, 110), (59, 3, 77, 139), (19, 21, 95, 93), (9, 2, 76, 83), (37, 39, 113, 111), (20, 18, 92, 94), (6, 66, 290, 80), (0, 4, 78, 74), (38, 36, 110, 112), (3, 67, 291, 77), (4, 5, 79, 78), (21, 23, 97, 95), (5, 6, 80, 79), (1, 54, 134, 75), (39, 41, 115, 113), (22, 20, 94, 96), (67, 7, 81, 291), (54, 55, 135, 134), (40, 38, 112, 114), (7, 8, 82, 81), (55, 56, 136, 135), (65, 42, 116, 259), (23, 25, 99, 97), (8, 9, 83, 82), (56, 57, 137, 136), (41, 43, 117, 115), (24, 22, 96, 98), (57, 58, 138, 137), (42, 40, 114, 116), (58, 59, 139, 138), (25, 44, 118, 99), (45, 27, 101, 119), (44, 45, 119, 118), (47, 24, 98, 121), (26, 46, 120, 100), (2, 11, 85, 76), (46, 47, 121, 120), (27, 29, 103, 101), (10, 0, 74, 84), (28, 26, 100, 102), (11, 13, 87, 85)])
_uv = me_plane.uv_layers.new(name='UVMap')
_uv.uv.foreach_set('vector', [0.0, 1.0, 0.0, 1.0, 0.0, 1.0, 0.0, 1.0, 0.9924, 0.1223, 0.9925, -0.02401, 0.9925, -0.02401, 0.9924, 0.1223, 0.9923, 0.2686, 0.9924, 0.1223, 0.9924, 0.1223, 0.9923, 0.2686, -0.0005883, 0.0244, -0.0005883, 0.0244, -0.0005883, 0.0244, -0.0005883, 0.0244, -0.0005883, 0.0244, -0.0005883, 0.0244, -0.0005883, 0.0244, -0.0005883, 0.0244, 0.9923, 0.4149, 0.9923, 0.2686, 0.9923, 0.2686, 0.9923, 0.4149, 0.0, 1.0, 0.0, 1.0, 0.0, 1.0, 0.0, 1.0, -0.0005883, 0.0244, -0.0005883, 0.0244, -0.0005883, 0.0244, -0.0005883, 0.0244, 0.0, 1.0, 0.0, 1.0, 0.0, 1.0, 0.0, 1.0, 0.9922, 0.5611, 0.9923, 0.4149, 0.9923, 0.4149, 0.9922, 0.5611, -0.0005883, 0.0244, -0.0005883, 0.0244, -0.0005883, 0.0244, -0.0005883, 0.0244, 0.9921, 0.7074, 0.9922, 0.5611, 0.9922, 0.5611, 0.9921, 0.7074, -0.0005883, 0.0244, -0.0005883, 0.0244, -0.0005883, 0.0244, -0.0005883, 0.0244, 0.0, 1.0, 0.0, 1.0, 0.0, 1.0, 0.0, 1.0, 0.992, 0.8537, 0.9921, 0.7074, 0.9921, 0.7074, 0.992, 0.8537, 0.0, 1.0, 0.0, 1.0, 0.0, 1.0, 0.0, 1.0, 0.0, 1.0, 0.0, 1.0, 0.0, 1.0, 0.0, 1.0, 1.0, 0.8537, 0.992, 0.8537, 0.992, 0.8537, 1.0, 0.8537, -0.0005883, 0.0244, -0.0005883, 0.0244, -0.0005883, 0.0244, -0.0005883, 0.0244, -0.0005883, 0.0244, -0.0005883, 0.0244, -0.0005883, 0.0244, -0.0005883, 0.0244, 0.0, 1.0, 0.0, 1.0, 0.0, 1.0, 0.0, 1.0, 0.25, 1.0, 0.5, 1.0, 0.5, 1.0, 0.25, 1.0, 0.9922, 0.5611, 1.0, 0.561, 1.0, 0.561, 0.9922, 0.5611, 0.0, 1.0, 0.0, 1.0, 0.0, 1.0, 0.0, 1.0, -0.0005883, 0.0244, -0.0005042, 0.1638, -0.0005042, 0.1638, -0.0005883, 0.0244, 0.5, 1.0, 0.75, 1.0, 0.75, 1.0, 0.5, 1.0, -0.0005883, 0.0244, -0.0005883, 0.0244, -0.0005883, 0.0244, -0.0005883, 0.0244, 0.75, 1.0, 0.9919, 1.0, 0.9919, 1.0, 0.75, 1.0, 0.9923, 0.2686, 1.0, 0.2683, 1.0, 0.2683, 0.9923, 0.2686, -0.0005883, 0.0244, -0.0005883, 0.0244, -0.0005883, 0.0244, -0.0005883, 0.0244, 0.0, 1.0, 0.0, 1.0, 0.0, 1.0, 0.0, 1.0, 0.7503, -0.0122, 0.5, -1.863e-09, 0.5, -1.863e-09, 0.7503, -0.0122, 0.0, 1.0, 0.0, 1.0, 0.0, 1.0, 0.0, 1.0, 0.5, -1.863e-09, 0.2497, 0.0122, 0.2497, 0.0122, 0.5, -1.863e-09, 0.9919, 1.0, 1.0, 1.0, 1.0, 1.0, 0.9919, 1.0, -0.0005883, 0.0244, -0.0005883, 0.0244, -0.0005883, 0.0244, -0.0005883, 0.0244, 0.2497, 0.0122, -0.0005883, 0.0244, -0.0005883, 0.0244, 0.2497, 0.0122, 0.9925, -0.02401, 0.7503, -0.0122, 0.7503, -0.0122, 0.9925, -0.02401, -0.0005883, 0.0244, -0.0005883, 0.0244, -0.0005883, 0.0244, -0.0005883, 0.0244, 0.0, 1.0, 0.0, 1.0, 0.0, 1.0, 0.0, 1.0, 0.0, 1.0, 0.25, 1.0, 0.25, 1.0, 0.0, 1.0, 0.0, 1.0, 0.0, 1.0, 0.0, 1.0, 0.0, 1.0, 1.0, 1.0, 1.0, 0.8537, 1.0, 0.8537, 1.0, 1.0, -0.0005883, 0.0244, -0.0005883, 0.0244, -0.0005883, 0.0244, -0.0005883, 0.0244, -0.0005883, 0.0244, -0.0005883, 0.0244, -0.0005883, 0.0244, -0.0005883, 0.0244, 0.0, 1.0, 0.0, 1.0, 0.0, 1.0, 0.0, 1.0, -0.0005042, 0.1638, -0.0004202, 0.3031, -0.0004202, 0.3031, -0.0005042, 0.1638, 0.0, 1.0, 0.0, 1.0, 0.0, 1.0, 0.0, 1.0, -0.0004202, 0.3031, -0.0003362, 0.4425, -0.0003362, 0.4425, -0.0004202, 0.3031, -0.0005883, 0.0244, -0.0005883, 0.0244, -0.0005883, 0.0244, -0.0005883, 0.0244, -0.0003362, 0.4425, -0.0002521, 0.5819, -0.0002521, 0.5819, -0.0003362, 0.4425, -0.0005883, 0.0244, -0.0005883, 0.0244, -0.0005883, 0.0244, -0.0005883, 0.0244, 0.0, 1.0, 0.0, 1.0, 0.0, 1.0, 0.0, 1.0, -0.0002521, 0.5819, -0.0001681, 0.7213, -0.0001681, 0.7213, -0.0002521, 0.5819, 0.0, 1.0, 0.0, 1.0, 0.0, 1.0, 0.0, 1.0, -0.0005883, 0.0244, -0.0005883, 0.0244, -0.0005883, 0.0244, -0.0005883, 0.0244, -0.0001681, 0.7213, -8.404e-05, 0.8606, -8.404e-05, 0.8606, -0.0001681, 0.7213, -0.0005883, 0.0244, -0.0005883, 0.0244, -0.0005883, 0.0244, -0.0005883, 0.0244, -0.0005883, 0.0244, -0.0005883, 0.0244, -0.0005883, 0.0244, -0.0005883, 0.0244, -8.404e-05, 0.8606, 0.0, 1.0, 0.0, 1.0, -8.404e-05, 0.8606, -0.0005883, 0.0244, -0.0005883, 0.0244, -0.0005883, 0.0244, -0.0005883, 0.0244, 0.0, 1.0, 0.0, 1.0, 0.0, 1.0, 0.0, 1.0, -0.0005883, 0.0244, -0.0005883, 0.0244, -0.0005883, 0.0244, -0.0005883, 0.0244, 0.9925, -0.02401, 0.9924, 0.1223, 1.001, 0.1219, 1.001, -0.0244, 0.9924, 0.1223, 0.9923, 0.2686, 1.0, 0.2683, 1.001, 0.1219, 0.9923, 0.2686, 0.9923, 0.4149, 1.0, 0.4146, 1.0, 0.2683, 0.9923, 0.4149, 0.9922, 0.5611, 1.0, 0.561, 1.0, 0.4146, 0.9922, 0.5611, 0.9921, 0.7074, 1.0, 0.7073, 1.0, 0.561, 0.9921, 0.7074, 0.992, 0.8537, 1.0, 0.8537, 1.0, 0.7073, 0.0, 1.0, 0.0, 1.0, 0.0, 1.0, 0.0, 1.0, 0.0, 1.0, 0.0, 1.0, 0.0, 1.0, 0.0, 1.0, -0.0005883, 0.0244, -0.0005883, 0.0244, -0.0005883, 0.0244, -0.0005883, 0.0244, 0.0, 1.0, 0.0, 1.0, 0.0, 1.0, 0.0, 1.0, -0.0005883, 0.0244, -0.0005883, 0.0244, -0.0005883, 0.0244, -0.0005883, 0.0244, 0.0, 1.0, 0.0, 1.0, 0.0, 1.0, 0.0, 1.0, 0.0, 1.0, 0.0, 1.0, 0.0, 1.0, 0.0, 1.0, 0.75, 0.8554, 0.75, 1.0, 0.9919, 1.0, 0.992, 0.8537, 0.7503, -0.0122, 0.7503, 0.1324, 0.9924, 0.1223, 0.9925, -0.02401, 0.7503, 0.1324, 0.7502, 0.277, 0.9923, 0.2686, 0.9924, 0.1223, 0.7502, 0.277, 0.7502, 0.4216, 0.9923, 0.4149, 0.9923, 0.2686, 0.7502, 0.4216, 0.7501, 0.5662, 0.9922, 0.5611, 0.9923, 0.4149, 0.7501, 0.5662, 0.7501, 0.7108, 0.9921, 0.7074, 0.9922, 0.5611, 0.7501, 0.7108, 0.75, 0.8554, 0.992, 0.8537, 0.9921, 0.7074, -0.0001681, 0.7213, -8.404e-05, 0.8606, 0.25, 0.8589, 0.2499, 0.7178, -0.0002521, 0.5819, -0.0001681, 0.7213, 0.2499, 0.7178, 0.2499, 0.5767, -0.0003362, 0.4425, -0.0002521, 0.5819, 0.2499, 0.5767, 0.2498, 0.4355, -0.0004202, 0.3031, -0.0003362, 0.4425, 0.2498, 0.4355, 0.2498, 0.2944, -0.0005042, 0.1638, -0.0004202, 0.3031, 0.2498, 0.2944, 0.2497, 0.1533, -0.0005883, 0.0244, -0.0005042, 0.1638, 0.2497, 0.1533, 0.2497, 0.0122, 0.2499, 0.7178, 0.25, 0.8589, 0.5, 0.8571, 0.5, 0.7143, 0.2499, 0.5767, 0.2499, 0.7178, 0.5, 0.7143, 0.5, 0.5714, 0.2498, 0.4355, 0.2499, 0.5767, 0.5, 0.5714, 0.5, 0.4286, 0.2498, 0.2944, 0.2498, 0.4355, 0.5, 0.4286, 0.5, 0.2857, 0.2497, 0.1533, 0.2498, 0.2944, 0.5, 0.2857, 0.5, 0.1429, 0.2497, 0.0122, 0.2497, 0.1533, 0.5, 0.1429, 0.5, -1.863e-09, 0.5, 0.7143, 0.5, 0.8571, 0.75, 0.8554, 0.7501, 0.7108, 0.5, 0.5714, 0.5, 0.7143, 0.7501, 0.7108, 0.7501, 0.5662, 0.5, 0.4286, 0.5, 0.5714, 0.7501, 0.5662, 0.7502, 0.4216, 0.5, 0.2857, 0.5, 0.4286, 0.7502, 0.4216, 0.7502, 0.277, 0.5, 0.1429, 0.5, 0.2857, 0.7502, 0.277, 0.7503, 0.1324, 0.5, -1.863e-09, 0.5, 0.1429, 0.7503, 0.1324, 0.7503, -0.0122, -0.0001681, 0.7213, -0.0001681, 0.7213, -8.404e-05, 0.8606, -8.404e-05, 0.8606, -0.0002521, 0.5819, -0.0002521, 0.5819, -0.0001681, 0.7213, -0.0001681, 0.7213, -0.0003362, 0.4425, -0.0003362, 0.4425, -0.0002521, 0.5819, -0.0002521, 0.5819, -0.0004202, 0.3031, -0.0004202, 0.3031, -0.0003362, 0.4425, -0.0003362, 0.4425, -0.0005042, 0.1638, -0.0005042, 0.1638, -0.0004202, 0.3031, -0.0004202, 0.3031, -0.0005883, 0.0244, -0.0005883, 0.0244, -0.0005042, 0.1638, -0.0005042, 0.1638, -0.0001681, 0.7213, -0.0001681, 0.7213, -8.404e-05, 0.8606, -8.404e-05, 0.8606, -0.0002521, 0.5819, -0.0002521, 0.5819, -0.0001681, 0.7213, -0.0001681, 0.7213, -0.0003362, 0.4425, -0.0003362, 0.4425, -0.0002521, 0.5819, -0.0002521, 0.5819, -0.0004202, 0.3031, -0.0004202, 0.3031, -0.0003362, 0.4425, -0.0003362, 0.4425, -0.0005042, 0.1638, -0.0005042, 0.1638, -0.0004202, 0.3031, -0.0004202, 0.3031, -0.0005883, 0.0244, -0.0005883, 0.0244, -0.0005042, 0.1638, -0.0005042, 0.1638, -0.0001681, 0.7213, -0.0001681, 0.7213, -8.404e-05, 0.8606, -8.404e-05, 0.8606, -0.0002521, 0.5819, -0.0002521, 0.5819, -0.0001681, 0.7213, -0.0001681, 0.7213, -0.0003362, 0.4425, -0.0003362, 0.4425, -0.0002521, 0.5819, -0.0002521, 0.5819, -0.0004202, 0.3031, -0.0004202, 0.3031, -0.0003362, 0.4425, -0.0003362, 0.4425, -0.0005042, 0.1638, -0.0005042, 0.1638, -0.0004202, 0.3031, -0.0004202, 0.3031, -0.0005883, 0.0244, -0.0005883, 0.0244, -0.0005042, 0.1638, -0.0005042, 0.1638, -0.0001681, 0.7213, -0.0001681, 0.7213, -8.404e-05, 0.8606, -8.404e-05, 0.8606, -0.0002521, 0.5819, -0.0002521, 0.5819, -0.0001681, 0.7213, -0.0001681, 0.7213, -0.0003362, 0.4425, -0.0003362, 0.4425, -0.0002521, 0.5819, -0.0002521, 0.5819, -0.0004202, 0.3031, -0.0004202, 0.3031, -0.0003362, 0.4425, -0.0003362, 0.4425, -0.0005042, 0.1638, -0.0005042, 0.1638, -0.0004202, 0.3031, -0.0004202, 0.3031, -0.0005883, 0.0244, -0.0005883, 0.0244, -0.0005042, 0.1638, -0.0005042, 0.1638, -0.0001681, 0.7213, -0.0001681, 0.7213, -8.404e-05, 0.8606, -8.404e-05, 0.8606, -0.0002521, 0.5819, -0.0002521, 0.5819, -0.0001681, 0.7213, -0.0001681, 0.7213, -0.0003362, 0.4425, -0.0003362, 0.4425, -0.0002521, 0.5819, -0.0002521, 0.5819, -0.0004202, 0.3031, -0.0004202, 0.3031, -0.0003362, 0.4425, -0.0003362, 0.4425, -0.0005042, 0.1638, -0.0005042, 0.1638, -0.0004202, 0.3031, -0.0004202, 0.3031, -0.0005883, 0.0244, -0.0005883, 0.0244, -0.0005042, 0.1638, -0.0005042, 0.1638, -0.0001681, 0.7213, -0.0001681, 0.7213, -8.404e-05, 0.8606, -8.404e-05, 0.8606, -0.0002521, 0.5819, -0.0002521, 0.5819, -0.0001681, 0.7213, -0.0001681, 0.7213, -0.0003362, 0.4425, -0.0003362, 0.4425, -0.0002521, 0.5819, -0.0002521, 0.5819, -0.0004202, 0.3031, -0.0004202, 0.3031, -0.0003362, 0.4425, -0.0003362, 0.4425, -0.0005042, 0.1638, -0.0005042, 0.1638, -0.0004202, 0.3031, -0.0004202, 0.3031, -0.0005883, 0.0244, -0.0005883, 0.0244, -0.0005042, 0.1638, -0.0005042, 0.1638, -0.0001681, 0.7213, -0.0001681, 0.7213, -8.404e-05, 0.8606, -8.404e-05, 0.8606, -0.0002521, 0.5819, -0.0002521, 0.5819, -0.0001681, 0.7213, -0.0001681, 0.7213, -0.0003362, 0.4425, -0.0003362, 0.4425, -0.0002521, 0.5819, -0.0002521, 0.5819, -0.0004202, 0.3031, -0.0004202, 0.3031, -0.0003362, 0.4425, -0.0003362, 0.4425, -0.0005042, 0.1638, -0.0005042, 0.1638, -0.0004202, 0.3031, -0.0004202, 0.3031, -0.0005883, 0.0244, -0.0005883, 0.0244, -0.0005042, 0.1638, -0.0005042, 0.1638, -0.0001681, 0.7213, -0.0001681, 0.7213, -8.404e-05, 0.8606, -8.404e-05, 0.8606, -0.0002521, 0.5819, -0.0002521, 0.5819, -0.0001681, 0.7213, -0.0001681, 0.7213, -0.0003362, 0.4425, -0.0003362, 0.4425, -0.0002521, 0.5819, -0.0002521, 0.5819, -0.0004202, 0.3031, -0.0004202, 0.3031, -0.0003362, 0.4425, -0.0003362, 0.4425, -0.0005042, 0.1638, -0.0005042, 0.1638, -0.0004202, 0.3031, -0.0004202, 0.3031, -0.0005883, 0.0244, -0.0005883, 0.0244, -0.0005042, 0.1638, -0.0005042, 0.1638, -0.0001681, 0.7213, -0.0001681, 0.7213, -8.404e-05, 0.8606, -8.404e-05, 0.8606, -0.0002521, 0.5819, -0.0002521, 0.5819, -0.0001681, 0.7213, -0.0001681, 0.7213, -0.0003362, 0.4425, -0.0003362, 0.4425, -0.0002521, 0.5819, -0.0002521, 0.5819, -0.0004202, 0.3031, -0.0004202, 0.3031, -0.0003362, 0.4425, -0.0003362, 0.4425, -0.0005042, 0.1638, -0.0005042, 0.1638, -0.0004202, 0.3031, -0.0004202, 0.3031, -0.0005883, 0.0244, -0.0005883, 0.0244, -0.0005042, 0.1638, -0.0005042, 0.1638, -0.0001681, 0.7213, -0.0001681, 0.7213, -8.404e-05, 0.8606, -8.404e-05, 0.8606, -0.0002521, 0.5819, -0.0002521, 0.5819, -0.0001681, 0.7213, -0.0001681, 0.7213, -0.0003362, 0.4425, -0.0003362, 0.4425, -0.0002521, 0.5819, -0.0002521, 0.5819, -0.0004202, 0.3031, -0.0004202, 0.3031, -0.0003362, 0.4425, -0.0003362, 0.4425, -0.0005042, 0.1638, -0.0005042, 0.1638, -0.0004202, 0.3031, -0.0004202, 0.3031, -0.0005883, 0.0244, -0.0005883, 0.0244, -0.0005042, 0.1638, -0.0005042, 0.1638, -0.0001681, 0.7213, -0.0001681, 0.7213, -8.404e-05, 0.8606, -8.404e-05, 0.8606, -0.0002521, 0.5819, -0.0002521, 0.5819, -0.0001681, 0.7213, -0.0001681, 0.7213, -0.0003362, 0.4425, -0.0003362, 0.4425, -0.0002521, 0.5819, -0.0002521, 0.5819, -0.0004202, 0.3031, -0.0004202, 0.3031, -0.0003362, 0.4425, -0.0003362, 0.4425, -0.0005042, 0.1638, -0.0005042, 0.1638, -0.0004202, 0.3031, -0.0004202, 0.3031, -0.0005883, 0.0244, -0.0005883, 0.0244, -0.0005042, 0.1638, -0.0005042, 0.1638, -0.0001681, 0.7213, -0.0001681, 0.7213, -8.404e-05, 0.8606, -8.404e-05, 0.8606, -0.0002521, 0.5819, -0.0002521, 0.5819, -0.0001681, 0.7213, -0.0001681, 0.7213, -0.0003362, 0.4425, -0.0003362, 0.4425, -0.0002521, 0.5819, -0.0002521, 0.5819, -0.0004202, 0.3031, -0.0004202, 0.3031, -0.0003362, 0.4425, -0.0003362, 0.4425, -0.0005042, 0.1638, -0.0005042, 0.1638, -0.0004202, 0.3031, -0.0004202, 0.3031, -0.0005883, 0.0244, -0.0005883, 0.0244, -0.0005042, 0.1638, -0.0005042, 0.1638, -0.0001681, 0.7213, -0.0001681, 0.7213, -8.404e-05, 0.8606, -8.404e-05, 0.8606, -0.0002521, 0.5819, -0.0002521, 0.5819, -0.0001681, 0.7213, -0.0001681, 0.7213, -0.0003362, 0.4425, -0.0003362, 0.4425, -0.0002521, 0.5819, -0.0002521, 0.5819, -0.0004202, 0.3031, -0.0004202, 0.3031, -0.0003362, 0.4425, -0.0003362, 0.4425, -0.0005042, 0.1638, -0.0005042, 0.1638, -0.0004202, 0.3031, -0.0004202, 0.3031, -0.0005883, 0.0244, -0.0005883, 0.0244, -0.0005042, 0.1638, -0.0005042, 0.1638, -0.0001681, 0.7213, -0.0001681, 0.7213, -8.404e-05, 0.8606, -8.404e-05, 0.8606, -0.0002521, 0.5819, -0.0002521, 0.5819, -0.0001681, 0.7213, -0.0001681, 0.7213, -0.0003362, 0.4425, -0.0003362, 0.4425, -0.0002521, 0.5819, -0.0002521, 0.5819, -0.0004202, 0.3031, -0.0004202, 0.3031, -0.0003362, 0.4425, -0.0003362, 0.4425, -0.0005042, 0.1638, -0.0005042, 0.1638, -0.0004202, 0.3031, -0.0004202, 0.3031, -0.0005883, 0.0244, -0.0005883, 0.0244, -0.0005042, 0.1638, -0.0005042, 0.1638, -0.0001681, 0.7213, -0.0001681, 0.7213, -8.404e-05, 0.8606, -8.404e-05, 0.8606, -0.0002521, 0.5819, -0.0002521, 0.5819, -0.0001681, 0.7213, -0.0001681, 0.7213, -0.0003362, 0.4425, -0.0003362, 0.4425, -0.0002521, 0.5819, -0.0002521, 0.5819, -0.0004202, 0.3031, -0.0004202, 0.3031, -0.0003362, 0.4425, -0.0003362, 0.4425, -0.0005042, 0.1638, -0.0005042, 0.1638, -0.0004202, 0.3031, -0.0004202, 0.3031, -0.0005883, 0.0244, -0.0005883, 0.0244, -0.0005042, 0.1638, -0.0005042, 0.1638, -0.0001681, 0.7213, -0.0001681, 0.7213, -8.404e-05, 0.8606, -8.404e-05, 0.8606, -0.0002521, 0.5819, -0.0002521, 0.5819, -0.0001681, 0.7213, -0.0001681, 0.7213, -0.0003362, 0.4425, -0.0003362, 0.4425, -0.0002521, 0.5819, -0.0002521, 0.5819, -0.0004202, 0.3031, -0.0004202, 0.3031, -0.0003362, 0.4425, -0.0003362, 0.4425, -0.0005042, 0.1638, -0.0005042, 0.1638, -0.0004202, 0.3031, -0.0004202, 0.3031, -0.0005883, 0.0244, -0.0005883, 0.0244, -0.0005042, 0.1638, -0.0005042, 0.1638, -0.0001681, 0.7213, -0.0001681, 0.7213, -8.404e-05, 0.8606, -8.404e-05, 0.8606, -0.0002521, 0.5819, -0.0002521, 0.5819, -0.0001681, 0.7213, -0.0001681, 0.7213, -0.0003362, 0.4425, -0.0003362, 0.4425, -0.0002521, 0.5819, -0.0002521, 0.5819, -0.0004202, 0.3031, -0.0004202, 0.3031, -0.0003362, 0.4425, -0.0003362, 0.4425, -0.0005042, 0.1638, -0.0005042, 0.1638, -0.0004202, 0.3031, -0.0004202, 0.3031, -0.0005883, 0.0244, -0.0005883, 0.0244, -0.0005042, 0.1638, -0.0005042, 0.1638, -0.0001681, 0.7213, -0.0001681, 0.7213, -8.404e-05, 0.8606, -8.404e-05, 0.8606, -0.0002521, 0.5819, -0.0002521, 0.5819, -0.0001681, 0.7213, -0.0001681, 0.7213, -0.0003362, 0.4425, -0.0003362, 0.4425, -0.0002521, 0.5819, -0.0002521, 0.5819, -0.0004202, 0.3031, -0.0004202, 0.3031, -0.0003362, 0.4425, -0.0003362, 0.4425, -0.0005042, 0.1638, -0.0005042, 0.1638, -0.0004202, 0.3031, -0.0004202, 0.3031, -0.0005883, 0.0244, -0.0005883, 0.0244, -0.0005042, 0.1638, -0.0005042, 0.1638, -0.0001681, 0.7213, -0.0001681, 0.7213, -8.404e-05, 0.8606, -8.404e-05, 0.8606, -0.0002521, 0.5819, -0.0002521, 0.5819, -0.0001681, 0.7213, -0.0001681, 0.7213, -0.0003362, 0.4425, -0.0003362, 0.4425, -0.0002521, 0.5819, -0.0002521, 0.5819, -0.0004202, 0.3031, -0.0004202, 0.3031, -0.0003362, 0.4425, -0.0003362, 0.4425, -0.0005042, 0.1638, -0.0005042, 0.1638, -0.0004202, 0.3031, -0.0004202, 0.3031, -0.0005883, 0.0244, -0.0005883, 0.0244, -0.0005042, 0.1638, -0.0005042, 0.1638, -0.0001681, 0.7213, -0.0001681, 0.7213, -8.404e-05, 0.8606, -8.404e-05, 0.8606, -0.0002521, 0.5819, -0.0002521, 0.5819, -0.0001681, 0.7213, -0.0001681, 0.7213, -0.0003362, 0.4425, -0.0003362, 0.4425, -0.0002521, 0.5819, -0.0002521, 0.5819, -0.0004202, 0.3031, -0.0004202, 0.3031, -0.0003362, 0.4425, -0.0003362, 0.4425, -0.0005042, 0.1638, -0.0005042, 0.1638, -0.0004202, 0.3031, -0.0004202, 0.3031, -0.0005883, 0.0244, -0.0005883, 0.0244, -0.0005042, 0.1638, -0.0005042, 0.1638, -0.0001681, 0.7213, -0.0001681, 0.7213, -8.404e-05, 0.8606, -8.404e-05, 0.8606, -0.0002521, 0.5819, -0.0002521, 0.5819, -0.0001681, 0.7213, -0.0001681, 0.7213, -0.0003362, 0.4425, -0.0003362, 0.4425, -0.0002521, 0.5819, -0.0002521, 0.5819, -0.0004202, 0.3031, -0.0004202, 0.3031, -0.0003362, 0.4425, -0.0003362, 0.4425, -0.0005042, 0.1638, -0.0005042, 0.1638, -0.0004202, 0.3031, -0.0004202, 0.3031, -0.0005883, 0.0244, -0.0005883, 0.0244, -0.0005042, 0.1638, -0.0005042, 0.1638, -0.0001681, 0.7213, -0.0001681, 0.7213, -8.404e-05, 0.8606, -8.404e-05, 0.8606, -0.0002521, 0.5819, -0.0002521, 0.5819, -0.0001681, 0.7213, -0.0001681, 0.7213, -0.0003362, 0.4425, -0.0003362, 0.4425, -0.0002521, 0.5819, -0.0002521, 0.5819, -0.0004202, 0.3031, -0.0004202, 0.3031, -0.0003362, 0.4425, -0.0003362, 0.4425, -0.0005042, 0.1638, -0.0005042, 0.1638, -0.0004202, 0.3031, -0.0004202, 0.3031, -0.0005883, 0.0244, -0.0005883, 0.0244, -0.0005042, 0.1638, -0.0005042, 0.1638, -8.404e-05, 0.8606, -8.404e-05, 0.8606, 0.0, 1.0, 0.0, 1.0, -8.404e-05, 0.8606, -8.404e-05, 0.8606, 0.0, 1.0, 0.0, 1.0, -8.404e-05, 0.8606, -8.404e-05, 0.8606, 0.0, 1.0, 0.0, 1.0, -8.404e-05, 0.8606, -8.404e-05, 0.8606, 0.0, 1.0, 0.0, 1.0, -8.404e-05, 0.8606, -8.404e-05, 0.8606, 0.0, 1.0, 0.0, 1.0, -8.404e-05, 0.8606, -8.404e-05, 0.8606, 0.0, 1.0, 0.0, 1.0, -8.404e-05, 0.8606, -8.404e-05, 0.8606, 0.0, 1.0, 0.0, 1.0, -8.404e-05, 0.8606, -8.404e-05, 0.8606, 0.0, 1.0, 0.0, 1.0, -8.404e-05, 0.8606, -8.404e-05, 0.8606, 0.0, 1.0, 0.0, 1.0, -8.404e-05, 0.8606, -8.404e-05, 0.8606, 0.0, 1.0, 0.0, 1.0, -8.404e-05, 0.8606, -8.404e-05, 0.8606, 0.0, 1.0, 0.0, 1.0, -8.404e-05, 0.8606, -8.404e-05, 0.8606, 0.0, 1.0, 0.0, 1.0, -8.404e-05, 0.8606, -8.404e-05, 0.8606, 0.0, 1.0, 0.0, 1.0, -8.404e-05, 0.8606, -8.404e-05, 0.8606, 0.0, 1.0, 0.0, 1.0, -8.404e-05, 0.8606, -8.404e-05, 0.8606, 0.0, 1.0, 0.0, 1.0, -8.404e-05, 0.8606, -8.404e-05, 0.8606, 0.0, 1.0, 0.0, 1.0, -8.404e-05, 0.8606, -8.404e-05, 0.8606, 0.0, 1.0, 0.0, 1.0, -8.404e-05, 0.8606, -8.404e-05, 0.8606, 0.0, 1.0, 0.0, 1.0, -8.404e-05, 0.8606, -8.404e-05, 0.8606, 0.0, 1.0, 0.0, 1.0, -8.404e-05, 0.8606, -8.404e-05, 0.8606, 0.0, 1.0, 0.0, 1.0, -8.404e-05, 0.8606, -8.404e-05, 0.8606, 0.0, 1.0, 0.0, 1.0, -8.404e-05, 0.8606, -8.404e-05, 0.8606, 0.0, 1.0, 0.0, 1.0, 0.5, 0.8571, 0.5, 1.0, 0.75, 1.0, 0.75, 0.8554, 0.25, 0.8589, 0.25, 1.0, 0.5, 1.0, 0.5, 0.8571, -8.404e-05, 0.8606, 0.0, 1.0, 0.25, 1.0, 0.25, 0.8589, 0.992, 0.8537, 0.9919, 1.0, 1.0, 1.0, 1.0, 0.8537, 0.0, 1.0, 0.0, 1.0, 0.0, 1.0, 0.0, 1.0, 0.0, 1.0, 0.0, 1.0, 0.0, 1.0, 0.0, 1.0, -0.0005883, 0.0244, -0.0005883, 0.0244, -0.0005883, 0.0244, -0.0005883, 0.0244, 0.0, 1.0, 0.0, 1.0, 0.0, 1.0, 0.0, 1.0, -0.0005883, 0.0244, -0.0005883, 0.0244, -0.0005883, 0.0244, -0.0005883, 0.0244, 0.0, 1.0, 0.0, 1.0, 0.0, 1.0, 0.0, 1.0, 0.0, 1.0, 0.0, 1.0, 0.0, 1.0, 0.0, 1.0, -0.0005883, 0.0244, -0.0005883, 0.0244, -0.0005883, 0.0244, -0.0005883, 0.0244, 0.0, 1.0, 0.0, 1.0, 0.0, 1.0, 0.0, 1.0, -0.0005883, 0.0244, -0.0005883, 0.0244, -0.0005883, 0.0244, -0.0005883, 0.0244, 0.0, 1.0, -8.404e-05, 0.8606, -8.404e-05, 0.8606, 0.0, 1.0, -0.0005883, 0.0244, -0.0005883, 0.0244, -0.0005883, 0.0244, -0.0005883, 0.0244, -0.0005883, 0.0244, -0.0005883, 0.0244, -0.0005883, 0.0244, -0.0005883, 0.0244, -8.404e-05, 0.8606, -0.0001681, 0.7213, -0.0001681, 0.7213, -8.404e-05, 0.8606, -0.0005883, 0.0244, -0.0005883, 0.0244, -0.0005883, 0.0244, -0.0005883, 0.0244, 0.0, 1.0, 0.0, 1.0, 0.0, 1.0, 0.0, 1.0, -0.0001681, 0.7213, -0.0002521, 0.5819, -0.0002521, 0.5819, -0.0001681, 0.7213, 0.0, 1.0, 0.0, 1.0, 0.0, 1.0, 0.0, 1.0, -0.0005883, 0.0244, -0.0005883, 0.0244, -0.0005883, 0.0244, -0.0005883, 0.0244, -0.0002521, 0.5819, -0.0003362, 0.4425, -0.0003362, 0.4425, -0.0002521, 0.5819, -0.0005883, 0.0244, -0.0005883, 0.0244, -0.0005883, 0.0244, -0.0005883, 0.0244, -0.0003362, 0.4425, -0.0004202, 0.3031, -0.0004202, 0.3031, -0.0003362, 0.4425, 0.0, 1.0, 0.0, 1.0, 0.0, 1.0, 0.0, 1.0, -0.0004202, 0.3031, -0.0005042, 0.1638, -0.0005042, 0.1638, -0.0004202, 0.3031, 0.0, 1.0, 0.0, 1.0, 0.0, 1.0, 0.0, 1.0, -0.0005883, 0.0244, -0.0005883, 0.0244, -0.0005883, 0.0244, -0.0005883, 0.0244, 0.9925, -0.02401, 1.001, -0.0244, 1.001, -0.0244, 0.9925, -0.02401, -0.0005883, 0.0244, -0.0005883, 0.0244, -0.0005883, 0.0244, -0.0005883, 0.0244, 1.0, 0.8537, 1.0, 1.0, 1.0, 1.0, 1.0, 0.8537, 0.0, 1.0, 0.0, 1.0, 0.0, 1.0, 0.0, 1.0, 0.25, 1.0, 0.0, 1.0, 0.0, 1.0, 0.25, 1.0, 0.0, 1.0, 0.0, 1.0, 0.0, 1.0, 0.0, 1.0, -0.0005883, 0.0244, -0.0005883, 0.0244, -0.0005883, 0.0244, -0.0005883, 0.0244, 0.7503, -0.0122, 0.9925, -0.02401, 0.9925, -0.02401, 0.7503, -0.0122, -0.0005883, 0.0244, 0.2497, 0.0122, 0.2497, 0.0122, -0.0005883, 0.0244, -0.0005883, 0.0244, -0.0005883, 0.0244, -0.0005883, 0.0244, -0.0005883, 0.0244, 1.0, 1.0, 0.9919, 1.0, 0.9919, 1.0, 1.0, 1.0, 0.2497, 0.0122, 0.5, -1.863e-09, 0.5, -1.863e-09, 0.2497, 0.0122, 0.0, 1.0, 0.0, 1.0, 0.0, 1.0, 0.0, 1.0, 0.5, -1.863e-09, 0.7503, -0.0122, 0.7503, -0.0122, 0.5, -1.863e-09, 1.001, -0.0244, 1.001, 0.1219, 1.001, 0.1219, 1.001, -0.0244, 0.0, 1.0, 0.0, 1.0, 0.0, 1.0, 0.0, 1.0, -0.0005883, 0.0244, -0.0005883, 0.0244, -0.0005883, 0.0244, -0.0005883, 0.0244, 0.9919, 1.0, 0.75, 1.0, 0.75, 1.0, 0.9919, 1.0, 1.001, 0.1219, 1.0, 0.2683, 1.0, 0.2683, 1.001, 0.1219, -0.0005883, 0.0244, -0.0005883, 0.0244, -0.0005883, 0.0244, -0.0005883, 0.0244, 0.75, 1.0, 0.5, 1.0, 0.5, 1.0, 0.75, 1.0, 1.0, 0.2683, 1.0, 0.4146, 1.0, 0.4146, 1.0, 0.2683, -0.0005042, 0.1638, -0.0005883, 0.0244, -0.0005883, 0.0244, -0.0005042, 0.1638, 0.0, 1.0, 0.0, 1.0, 0.0, 1.0, 0.0, 1.0, 0.5, 1.0, 0.25, 1.0, 0.25, 1.0, 0.5, 1.0, 1.0, 0.4146, 1.0, 0.561, 1.0, 0.561, 1.0, 0.4146, 0.0, 1.0, 0.0, 1.0, 0.0, 1.0, 0.0, 1.0, -0.0005883, 0.0244, -0.0005883, 0.0244, -0.0005883, 0.0244, -0.0005883, 0.0244, 1.0, 0.561, 1.0, 0.7073, 1.0, 0.7073, 1.0, 0.561, -0.0005883, 0.0244, -0.0005883, 0.0244, -0.0005883, 0.0244, -0.0005883, 0.0244, 1.0, 0.7073, 1.0, 0.8537, 1.0, 0.8537, 1.0, 0.7073, 0.0, 1.0, 0.0, 1.0, 0.0, 1.0, 0.0, 1.0, 0.0, 1.0, 0.0, 1.0, 0.0, 1.0, 0.0, 1.0, 0.0, 1.0, 0.0, 1.0, 0.0, 1.0, 0.0, 1.0, -0.0005883, 0.0244, -0.0005883, 0.0244, -0.0005883, 0.0244, -0.0005883, 0.0244, -0.0005883, 0.0244, -0.0005883, 0.0244, -0.0005883, 0.0244, -0.0005883, 0.0244, 0.0, 1.0, 0.0, 1.0, 0.0, 1.0, 0.0, 1.0, -0.0005883, 0.0244, -0.0005883, 0.0244, -0.0005883, 0.0244, -0.0005883, 0.0244, 0.0, 1.0, 0.0, 1.0, 0.0, 1.0, 0.0, 1.0, -0.0005883, 0.0244, -0.0005883, 0.0244, -0.0005883, 0.0244, -0.0005883, 0.0244, -0.0005883, 0.0244, -0.0005883, 0.0244, -0.0005883, 0.0244, -0.0005883, 0.0244, 0.0, 1.0, 0.0, 1.0, 0.0, 1.0, 0.0, 1.0])
me_plane.materials.append(mat_material_001)
me_plane.update()
me_plane_001 = bpy.data.meshes.new('Plane.001')
me_plane_001.from_pydata([(-1.0, -1.0, 0.0), (1.0, -1.0, 0.0), (-1.0, 1.0, 0.0), (1.0, 1.0, 0.0)], [], [(0, 1, 3, 2)])
_uv = me_plane_001.uv_layers.new(name='UVMap')
_uv.uv.foreach_set('vector', [0.0, 0.0, 1.0, 0.0, 1.0, 1.0, 0.0, 1.0])
me_plane_001.materials.append(mat_material_003)
me_plane_001.update()
me_plane_002 = bpy.data.meshes.new('Plane.002')
me_plane_002.from_pydata([(-1.0, -1.0, 0.0), (1.0, -1.0, 0.0), (-1.0, 1.0, 0.0), (1.0, 1.0, 0.0)], [], [(0, 1, 3, 2)])
_uv = me_plane_002.uv_layers.new(name='UVMap')
_uv.uv.foreach_set('vector', [0.0, 0.0, 1.0, 0.0, 1.0, 1.0, 0.0, 1.0])
me_plane_002.materials.append(mat_material_004)
me_plane_002.update()
me_plane_004 = bpy.data.meshes.new('Plane.004')
me_plane_004.from_pydata([(-1.0, -1.0, 0.0), (1.0, -1.0, 0.0), (-1.0, 1.0, 0.0), (1.0, 1.0, 0.0)], [], [(0, 1, 3, 2)])
_uv = me_plane_004.uv_layers.new(name='UVMap')
_uv.uv.foreach_set('vector', [0.0, 0.0, 1.0, 0.0, 1.0, 1.0, 0.0, 1.0])
me_plane_004.materials.append(mat_material_005)
me_plane_004.update()

# ---- objects
ob_light = bpy.data.objects.new('Light', light_light)
ob_camera = bpy.data.objects.new('Camera', cam_camera)
ob_light_001 = bpy.data.objects.new('Light.001', light_light_001)
ob_cylinder = bpy.data.objects.new('Cylinder', me_cylinder)
ob_plane = bpy.data.objects.new('Plane', me_plane)
ob_plane_001 = bpy.data.objects.new('Plane.001', me_plane_001)
ob_plane_002 = bpy.data.objects.new('Plane.002', me_plane_002)
ob_plane_003 = bpy.data.objects.new('Plane.003', me_plane_004)

# ---- transforms, parenting, visibility, modifiers, constraints
ob_light.location = (4.076, 1.005, 5.904)
ob_light.rotation_euler = (0.6503, 0.05522, 1.866)
ob_light.lock_rotations_4d = False
ob_light.empty_display_type = 'ARROWS'
ob_light.color = (0.0, 0.0, 0.0, 0.0)
ob_light.lineart.crease_threshold = 0.0
ob_camera.location = (-4.747, -12.89, 0.9455)
ob_camera.rotation_euler = (1.493, -4.485e-08, -0.1904)
ob_camera.scale = (0.7873, 0.7873, 0.7873)
ob_camera.lock_rotations_4d = False
ob_camera.empty_display_type = 'ARROWS'
ob_camera.color = (0.0, 0.0, 0.0, 0.0)
ob_camera.display_type = 'WIRE'
ob_camera.lineart.crease_threshold = 0.0
ob_light_001.location = (-6.38, 3.106, 6.988)
ob_light_001.rotation_euler = (0.6503, 0.05522, 1.866)
ob_light_001.lock_rotations_4d = False
ob_light_001.empty_display_type = 'ARROWS'
ob_light_001.color = (0.0, 0.0, 0.0, 0.0)
ob_light_001.lineart.crease_threshold = 0.0
ob_cylinder.location = (0.0, 0.0, 0.0)
ob_cylinder.rotation_euler = (-0.0, 1.571, 0.0)
_m = ob_cylinder.modifiers.new('Mirror', 'MIRROR')
_m.use_axis = (False, False, True)
_m = ob_cylinder.modifiers.new('Array', 'ARRAY')
_m.count = 27
_m.relative_offset_displace = (5.96e-08, 2.58, 0.0)
ob_plane.location = (0.0, 0.0, 0.0)
ob_plane.rotation_euler = (1.571, -0.0, 1.571)
_m = ob_plane.modifiers.new('Mirror', 'MIRROR')
_m.use_axis = (False, False, True)
_m.use_clip = True
_m = ob_plane.modifiers.new('Array', 'ARRAY')
_m.count = 27
_m.relative_offset_displace = (1.9, 0.0, 0.0)
ob_plane_001.location = (0.0, 0.0, -0.8628)
ob_plane_001.scale = (1.0, 328.1, 1.0)
ob_plane_002.location = (0.0, 0.0, -1.195)
ob_plane_002.scale = (335.0, 335.0, 335.0)
ob_plane_003.location = (0.0, 76.18, 0.0)
ob_plane_003.rotation_euler = (1.571, -0.0, 0.0)
ob_plane_003.scale = (119.5, 119.5, 119.5)

# ---- collection membership
col_collection.objects.link(ob_light)
col_collection.objects.link(ob_camera)
col_collection.objects.link(ob_light_001)
col_collection_2.objects.link(ob_cylinder)
col_collection_2.objects.link(ob_plane)
col_collection_2.objects.link(ob_plane_001)
col_collection_2.objects.link(ob_plane_002)
col_collection_2.objects.link(ob_plane_003)

# ---- scene / render settings (as saved in the file)
scene.camera = ob_camera
scene.frame_start = 1; scene.frame_end = 250; scene.frame_set(1)
scene.render.engine = 'BLENDER_EEVEE_NEXT'
scene.cycles.sampling_pattern = 'TABULATED_SOBOL'
scene.cycles.use_light_tree = False
scene.view_settings.view_transform = 'Filmic'
bpy.context.view_layer.update()

